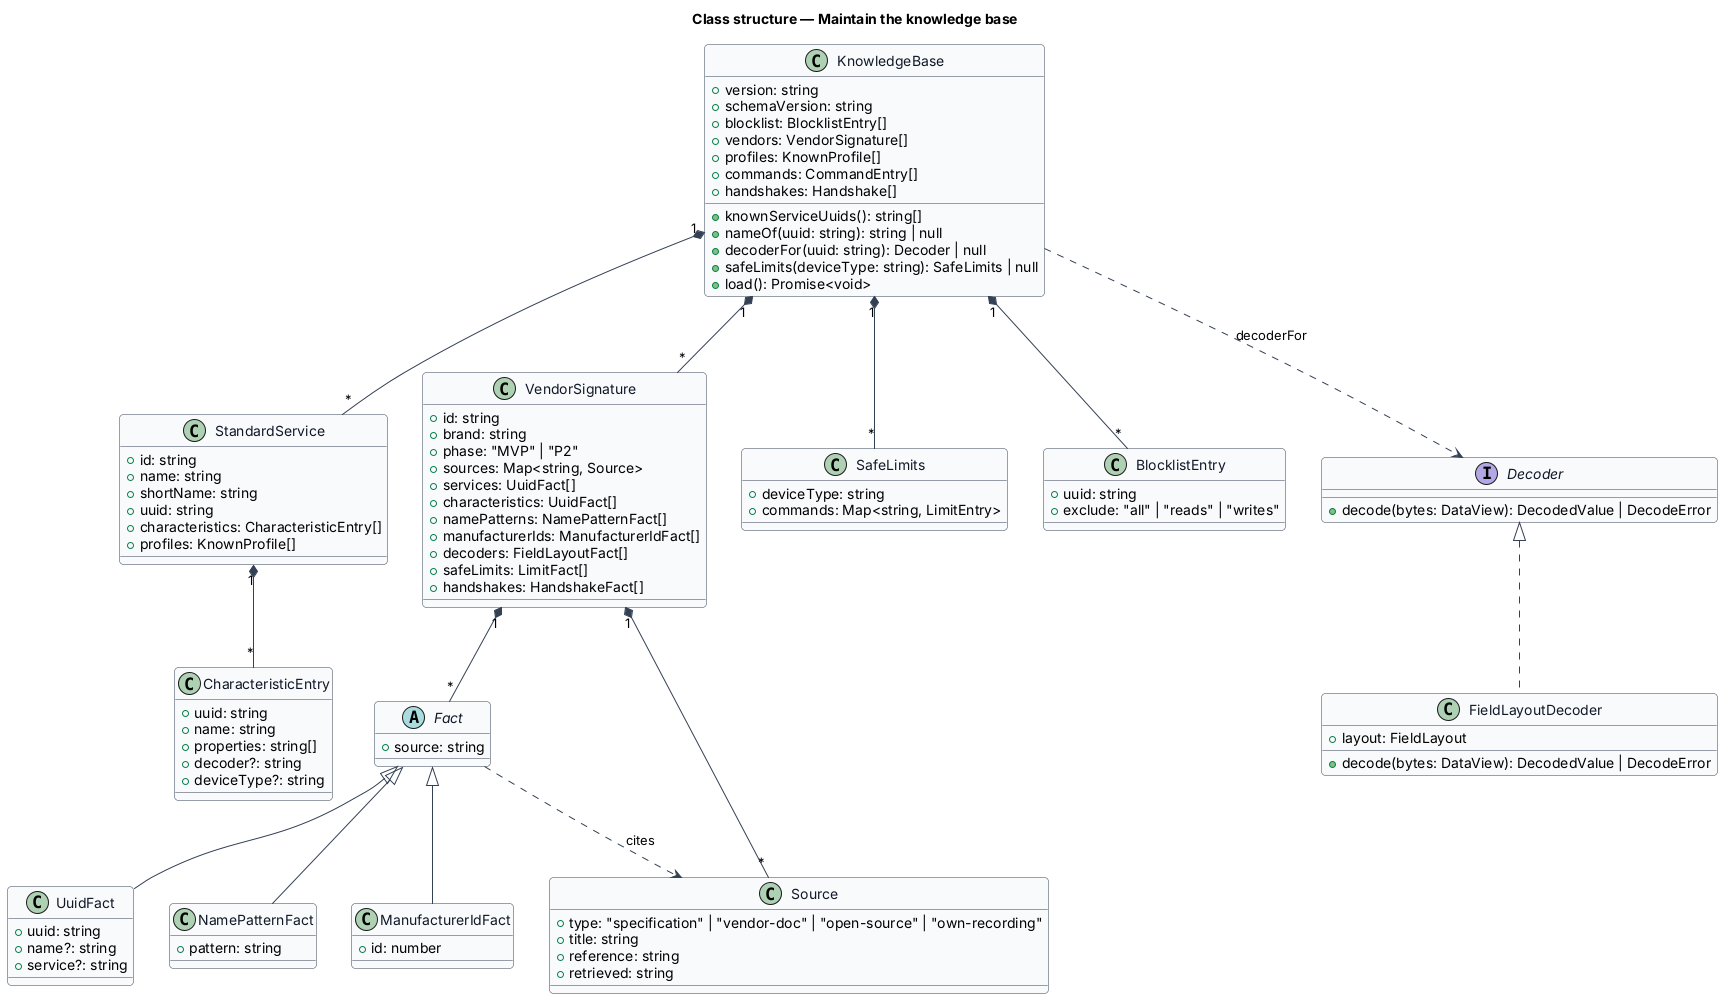

The diagram above was rendered by PlantUML. Its source (embedded in the PNG):
@startuml
' --- shared skin header ---
skinparam backgroundColor #FFFFFF
skinparam shadowing false
skinparam roundcorner 8
skinparam defaultFontName Arial
skinparam ArrowColor #344054
skinparam class {
  BorderColor #344054
  FontColor #101828
  BackgroundColor #F9FAFB
}
' --------------------------
title Class structure — Maintain the knowledge base

class KnowledgeBase {
  +version: string
  +schemaVersion: string
  +knownServiceUuids(): string[]
  +blocklist: BlocklistEntry[]
  +nameOf(uuid: string): string | null
  +decoderFor(uuid: string): Decoder | null
  +vendors: VendorSignature[]
  +profiles: KnownProfile[]
  +safeLimits(deviceType: string): SafeLimits | null
  +commands: CommandEntry[]
  +handshakes: Handshake[]
  +load(): Promise<void>
}

class StandardService {
  +id: string
  +name: string
  +shortName: string
  +uuid: string
  +characteristics: CharacteristicEntry[]
  +profiles: KnownProfile[]
}

class CharacteristicEntry {
  +uuid: string
  +name: string
  +properties: string[]
  +decoder?: string
  +deviceType?: string
}

class VendorSignature {
  +id: string
  +brand: string
  +phase: "MVP" | "P2"
  +sources: Map<string, Source>
  +services: UuidFact[]
  +characteristics: UuidFact[]
  +namePatterns: NamePatternFact[]
  +manufacturerIds: ManufacturerIdFact[]
  +decoders: FieldLayoutFact[]
  +safeLimits: LimitFact[]
  +handshakes: HandshakeFact[]
}

abstract class Fact {
  +source: string
}

class UuidFact {
  +uuid: string
  +name?: string
  +service?: string
}

class NamePatternFact {
  +pattern: string
}

class ManufacturerIdFact {
  +id: number
}

class Source {
  +type: "specification" | "vendor-doc" | "open-source" | "own-recording"
  +title: string
  +reference: string
  +retrieved: string
}

class SafeLimits {
  +deviceType: string
  +commands: Map<string, LimitEntry>
}

class BlocklistEntry {
  +uuid: string
  +exclude: "all" | "reads" | "writes"
}

interface Decoder {
  +decode(bytes: DataView): DecodedValue | DecodeError
}

class FieldLayoutDecoder {
  +layout: FieldLayout
  +decode(bytes: DataView): DecodedValue | DecodeError
}

KnowledgeBase "1" *-- "*" StandardService
KnowledgeBase "1" *-- "*" VendorSignature
KnowledgeBase "1" *-- "*" SafeLimits
KnowledgeBase "1" *-- "*" BlocklistEntry
StandardService "1" *-- "*" CharacteristicEntry
VendorSignature "1" *-- "*" Fact
VendorSignature "1" *-- "*" Source
Fact ..> Source : cites
Fact <|-- UuidFact
Fact <|-- NamePatternFact
Fact <|-- ManufacturerIdFact
KnowledgeBase ..> Decoder : decoderFor
Decoder <|.. FieldLayoutDecoder
@enduml